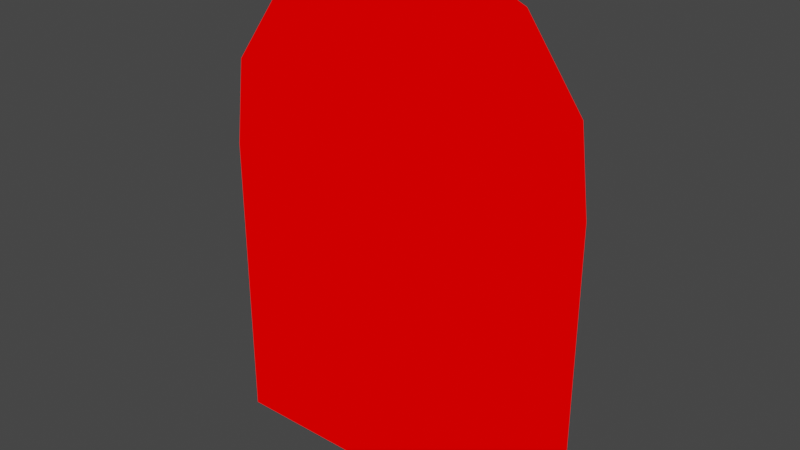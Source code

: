 # Source: gate.blend  (saved by Blender 2.82.7; exported with 4.5.12 LTS)
import bpy
from mathutils import Matrix  # noqa: F401  (used for matrix-valued properties, if any)

bpy.ops.wm.read_factory_settings(use_empty=True)
scene = bpy.context.scene
scene.name = 'Scene'

# ---- collections
col_collection = bpy.data.collections.new('Collection'); scene.collection.children.link(col_collection)

# ---- materials (node trees are filled in below, after node groups)
mat_mat1 = bpy.data.materials.new('mat1')
mat_mat1.alpha_threshold = 0.0
mat_mat1.use_transparent_shadow = False
mat_mat1.line_color = (0.0, 0.0, 0.0, 1.0)

# ---- material node trees
mat_mat1.use_nodes = True; mat_mat1.node_tree.nodes.clear()
_N = mat_mat1.node_tree.nodes; _L = mat_mat1.node_tree.links
n0 = _N.new('ShaderNodeOutputMaterial'); n0.name = 'Material Output'; n0.location = (300, 300)
n1 = _N.new('ShaderNodeRGB'); n1.name = 'RGB'; n1.location = (-10, 295)
n1.outputs[0].default_value = (1.0, 0.0, 0.0, 1.0)
_L.new(n1.outputs[0], n0.inputs[0])
n0.is_active_output = True

# ---- world
world_world = bpy.data.worlds.new('World'); scene.world = world_world
world_world.use_nodes = True; world_world.node_tree.nodes.clear()
_N = world_world.node_tree.nodes; _L = world_world.node_tree.links
n0 = _N.new('ShaderNodeOutputWorld'); n0.name = 'World Output'; n0.location = (300, 300)
n1 = _N.new('ShaderNodeBackground'); n1.name = 'Background'; n1.location = (10, 300)
n1.inputs[0].default_value = (0.05088, 0.05088, 0.05088, 1.0)
_L.new(n1.outputs[0], n0.inputs[0])
n0.is_active_output = True
world_world.color = (0.05088, 0.05088, 0.05088)
world_world.use_sun_shadow = False
world_world.sun_shadow_jitter_overblur = 0.0

# ---- meshes
me_gate = bpy.data.meshes.new('gate')
me_gate.from_pydata([(0.0, 0.2006, 3.005), (1.0, 0.2006, 0.0), (0.0, -0.2006, 3.005), (1.0, -0.2006, 0.0), (-1.0, 0.2006, 0.0), (-1.0, -0.2006, 0.0), (1.0, -0.2006, 1.766), (-1.0, 0.2006, 1.766), (-1.0, -0.2006, 1.766), (1.0, 0.2006, 1.766), (-0.597, -0.2006, 2.749), (0.597, -0.2006, 2.749), (-0.597, 0.2006, 2.749), (0.597, 0.2006, 2.749), (0.9384, -0.2006, 2.276), (-0.9384, 0.2006, 2.276), (0.9384, 0.2006, 2.276), (-0.9384, -0.2006, 2.276), (0.0, -0.2006, 0.0), (0.0, 0.2006, 0.0), (0.0, -0.2006, 1.766), (0.0, 0.2006, 1.766)], [], [(0, 21, 12), (13, 0, 2, 11), (19, 1, 3, 18), (2, 20, 11), (10, 2, 0, 12), (5, 8, 7, 4), (18, 20, 8, 5), (1, 9, 6, 3), (19, 21, 9, 1), (17, 10, 12, 15), (20, 10, 17), (16, 13, 11, 14), (21, 13, 16), (21, 16, 9), (9, 16, 14, 6), (20, 17, 8), (8, 17, 15, 7), (6, 14, 20), (7, 15, 21), (15, 12, 21), (14, 11, 20), (4, 7, 21, 19), (3, 6, 20, 18), (4, 19, 18, 5), (2, 10, 20), (0, 13, 21)])
_uv = me_gate.uv_layers.new(name='UVMap')
_uv.uv.foreach_set('vector', [0.5001, 0.8337, 0.5001, 0.5758, 0.6244, 0.7803, 0.2918, 0.804, 0.2918, 0.9393, 0.2082, 0.9393, 0.2082, 0.804, 0.2918, 0.000137, 0.2918, 0.2082, 0.2082, 0.2082, 0.2082, 0.000137, 0.000137, 0.8337, 0.0001371, 0.5758, 0.1244, 0.7803, 0.7918, 0.804, 0.7918, 0.9393, 0.7082, 0.9393, 0.7082, 0.804, 0.7918, 0.2082, 0.7918, 0.5758, 0.7082, 0.5758, 0.7082, 0.2082, 0.9999, 0.2082, 0.9999, 0.5758, 0.7918, 0.5758, 0.7918, 0.2082, 0.2918, 0.2082, 0.2918, 0.5758, 0.2082, 0.5758, 0.2082, 0.2082, 0.4999, 0.2082, 0.4999, 0.5758, 0.2918, 0.5758, 0.2918, 0.2082, 0.7918, 0.6827, 0.7918, 0.804, 0.7082, 0.804, 0.7082, 0.6827, 0.9999, 0.5758, 0.8756, 0.7803, 0.8046, 0.6819, 0.2918, 0.6827, 0.2918, 0.804, 0.2082, 0.804, 0.2082, 0.6827, 0.4999, 0.5758, 0.3756, 0.7803, 0.3046, 0.6819, 0.4999, 0.5758, 0.3046, 0.6819, 0.2918, 0.5758, 0.2918, 0.5758, 0.2918, 0.6827, 0.2082, 0.6827, 0.2082, 0.5758, 0.9999, 0.5758, 0.8046, 0.6819, 0.7918, 0.5758, 0.7918, 0.5758, 0.7918, 0.6827, 0.7082, 0.6827, 0.7082, 0.5758, 0.2082, 0.5758, 0.1954, 0.6819, 0.0001371, 0.5758, 0.7082, 0.5758, 0.6954, 0.6819, 0.5001, 0.5758, 0.6954, 0.6819, 0.6244, 0.7803, 0.5001, 0.5758, 0.1954, 0.6819, 0.1244, 0.7803, 0.0001371, 0.5758, 0.7082, 0.2082, 0.7082, 0.5758, 0.5001, 0.5758, 0.5001, 0.2082, 0.2082, 0.2082, 0.2082, 0.5758, 0.0001371, 0.5758, 0.000137, 0.2082, 0.7082, 0.2082, 0.7082, 0.000137, 0.7918, 0.000137, 0.7918, 0.2082, 0.9999, 0.8337, 0.8756, 0.7803, 0.9999, 0.5758, 0.4999, 0.8337, 0.3756, 0.7803, 0.4999, 0.5758])
me_gate.materials.append(mat_mat1)
me_gate.use_remesh_preserve_volume = False
me_gate.use_remesh_preserve_attributes = False
me_gate.use_mirror_vertex_groups = False
me_gate.update()

# ---- objects
ob_gate = bpy.data.objects.new('gate', me_gate)

# ---- transforms, parenting, visibility, modifiers, constraints
ob_gate.location = (0.0, 0.0, 0.0)
ob_gate.lock_rotations_4d = False
ob_gate.empty_display_type = 'ARROWS'
ob_gate.lineart.crease_threshold = 0.0

# ---- collection membership
col_collection.objects.link(ob_gate)

# ---- scene / render settings (as saved in the file)
scene.frame_start = 1; scene.frame_end = 250; scene.frame_set(1)
scene.render.engine = 'BLENDER_EEVEE_NEXT'
scene.cycles.use_denoising = False
scene.cycles.samples = 128
scene.cycles.sampling_pattern = 'TABULATED_SOBOL'
scene.cycles.use_adaptive_sampling = False
scene.cycles.use_light_tree = False
scene.view_settings.view_transform = 'Filmic'
bpy.context.view_layer.update()

# ---- added for rendering (the .blend has no active camera and no usable light): camera, sun
cam_auto = bpy.data.cameras.new('AutoCamera')
cam_auto.lens = 50.0
cam_auto.sensor_width = 36.0
cam_auto.clip_end = 1000.0
ob_auto_camera = bpy.data.objects.new('AutoCamera', cam_auto)
scene.collection.objects.link(ob_auto_camera)
ob_auto_camera.location = (3.3607, -4.03284, 4.19127)
ob_auto_camera.rotation_euler = (1.09748, -7.21219e-08, 0.694738)
scene.camera = ob_auto_camera
light_auto_sun = bpy.data.lights.new('AutoSun', 'SUN')
light_auto_sun.energy = 3.0
light_auto_sun.angle = 0.0523599
ob_auto_sun = bpy.data.objects.new('AutoSun', light_auto_sun)
scene.collection.objects.link(ob_auto_sun)
ob_auto_sun.rotation_euler = (0.872665, 0.174533, 0.523599)
bpy.context.view_layer.update()
